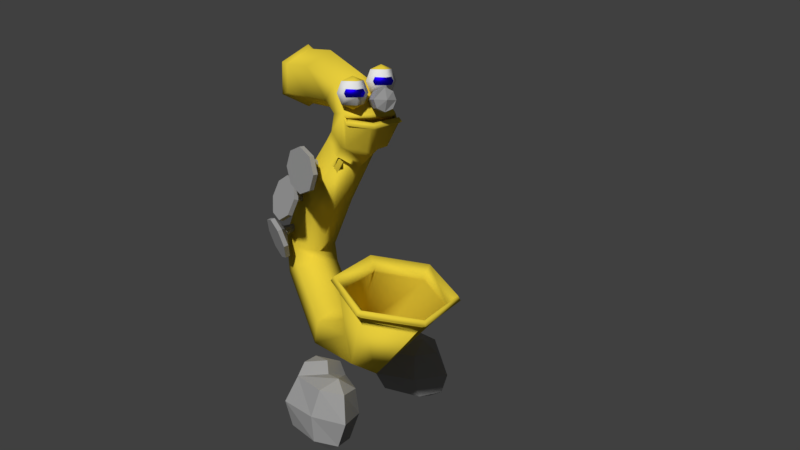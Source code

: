 # Source: sax.blend  (saved by Blender 2.79.0; exported with 4.5.12 LTS)
import bpy
from mathutils import Matrix  # noqa: F401  (used for matrix-valued properties, if any)

bpy.ops.wm.read_factory_settings(use_empty=True)
scene = bpy.context.scene
scene.name = 'Scene'

# ---- collections
col_collection_1 = bpy.data.collections.new('Collection 1'); scene.collection.children.link(col_collection_1)
col_collection_11 = bpy.data.collections.new('Collection 11'); scene.collection.children.link(col_collection_11)

# ---- materials (node trees are filled in below, after node groups)
mat_eyes = bpy.data.materials.new('Eyes')
mat_eyes.alpha_threshold = 0.0
mat_eyes.roughness = 0.5
mat_material_003 = bpy.data.materials.new('Material.003')
mat_material_003.alpha_threshold = 0.0
mat_material_003.roughness = 0.5
mat_sax_material = bpy.data.materials.new('Sax material')
mat_sax_material.alpha_threshold = 0.0
mat_sax_material.roughness = 0.5
mat_nobs = bpy.data.materials.new('Nobs')
mat_nobs.alpha_threshold = 0.0
mat_nobs.roughness = 0.5

# ---- material node trees
mat_eyes.use_nodes = True; mat_eyes.node_tree.nodes.clear()
_N = mat_eyes.node_tree.nodes; _L = mat_eyes.node_tree.links
n0 = _N.new('ShaderNodeOutputMaterial'); n0.name = 'Material Output'; n0.location = (340, 393)
n1 = _N.new('ShaderNodeBsdfAnisotropic'); n1.name = 'Glossy BSDF'; n1.location = (117, 457)
n1.distribution = 'GGX'
n1.inputs[0].default_value = (0.01012, 0.0, 1.0, 1.0)
n1.inputs[1].default_value = 0.4472
_L.new(n1.outputs[0], n0.inputs[0])
n0.is_active_output = True
mat_material_003.use_nodes = True; mat_material_003.node_tree.nodes.clear()
_N = mat_material_003.node_tree.nodes; _L = mat_material_003.node_tree.links
n0 = _N.new('ShaderNodeOutputMaterial'); n0.name = 'Material Output'; n0.location = (300, 300)
n1 = _N.new('ShaderNodeBsdfDiffuse'); n1.name = 'Diffuse BSDF'; n1.location = (10, 300)
_L.new(n1.outputs[0], n0.inputs[0])
n0.is_active_output = True
mat_sax_material.use_nodes = True; mat_sax_material.node_tree.nodes.clear()
_N = mat_sax_material.node_tree.nodes; _L = mat_sax_material.node_tree.links
n0 = _N.new('ShaderNodeOutputMaterial'); n0.name = 'Material Output'; n0.location = (300, 300)
n1 = _N.new('ShaderNodeBsdfAnisotropic'); n1.name = 'Glossy BSDF'; n1.location = (82, 387)
n1.distribution = 'GGX'
n1.inputs[0].default_value = (0.7991, 0.6105, 0.04519, 1.0)
n1.inputs[1].default_value = 0.4472
n2 = _N.new('ShaderNodeBsdfDiffuse'); n2.name = 'Diffuse BSDF'; n2.location = (66, 175)
n2.inputs[0].default_value = (0.7991, 0.6105, 0.04519, 1.0)
_L.new(n2.outputs[0], n0.inputs[0])
n0.is_active_output = True
mat_nobs.use_nodes = True; mat_nobs.node_tree.nodes.clear()
_N = mat_nobs.node_tree.nodes; _L = mat_nobs.node_tree.links
n0 = _N.new('ShaderNodeOutputMaterial'); n0.name = 'Material Output'; n0.location = (300, 300)
n1 = _N.new('ShaderNodeBsdfDiffuse'); n1.name = 'Diffuse BSDF'; n1.location = (10, 300)
n1.inputs[0].default_value = (0.3185, 0.3185, 0.3185, 1.0)
_L.new(n1.outputs[0], n0.inputs[0])
n0.is_active_output = True

# ---- world
world_world = bpy.data.worlds.new('World'); scene.world = world_world
world_world.color = (0.05088, 0.05088, 0.05088)
world_world.use_sun_shadow = False
world_world.sun_shadow_jitter_overblur = 0.0
world_world.cycles.sampling_method = 'MANUAL'

# ---- cameras
cam_camera = bpy.data.cameras.new('Camera')
cam_camera.clip_end = 100.0
cam_camera.lens = 35.0
cam_camera.sensor_width = 32.0
cam_camera.sensor_height = 18.0
cam_camera.ortho_scale = 7.314
cam_camera.dof.focus_distance = 0.0

# ---- lights
light_lamp = bpy.data.lights.new('Lamp', 'SUN')
light_lamp.transmission_factor = 0.0
light_lamp.cutoff_distance = 30.0
light_lamp.angle = 0.1993
light_lamp.energy = 1.0
light_lamp.shadow_buffer_clip_start = 1.001
light_lamp.shadow_soft_size = 0.1
light_lamp.shadow_cascade_max_distance = 1000.0

# ---- meshes
me_sphere = bpy.data.meshes.new('Sphere')
me_sphere.from_pydata([(0.347, 0.5479, -0.2537), (0.0, -8.742e-08, -1.0), (0.7071, -1.183e-07, 0.7071), (1.0, -1.311e-07, -1.033e-07), (0.7071, -1.183e-07, -0.7071), (0.347, -0.5479, 0.2537), (0.3721, -0.6824, -1.554e-07), (0.347, -0.5479, -0.2537), (-8.742e-08, -8.742e-08, 1.0), (-0.7071, 5.303e-09, 0.7071), (-1.0, 4.371e-08, -2.225e-07), (-0.7071, 5.303e-09, -0.7071), (0.347, 0.5479, 0.2537), (0.3721, 0.6824, -2.972e-07), (0.8049, -1.183e-07, -0.235), (0.0, 0.7071, -0.7071), (-6.182e-08, -0.7071, 0.7071), (-8.742e-08, -1.0, -1.629e-07), (-6.182e-08, -0.7071, -0.7071), (0.8049, -1.77e-07, 0.235), (1.236e-07, 0.7071, 0.7071), (1.748e-07, 1.0, -2.821e-07)], [], [(0, 13, 3, 14), (20, 8, 2), (1, 15, 4), (13, 12, 19, 3), (2, 8, 16), (1, 4, 18), (3, 19, 5, 6), (14, 3, 6, 7), (18, 17, 10, 11), (16, 8, 9), (1, 18, 11), (17, 16, 9, 10), (11, 10, 21, 15), (9, 8, 20), (1, 11, 15), (10, 9, 20, 21), (0, 14, 4, 15), (6, 5, 16, 17), (7, 6, 17, 18), (5, 19, 2, 16), (14, 7, 18, 4), (12, 13, 21, 20), (13, 0, 15, 21), (19, 12, 20, 2)])
me_sphere.polygons.foreach_set('use_smooth', [True] * 24)
me_sphere.polygons.foreach_set('material_index', [0, 2, 2, 0, 2, 2, 0, 0, 2, 2, 2, 2, 2, 2, 2, 2, 1, 1, 1, 1, 1, 1, 1, 1])
me_sphere.materials.append(mat_eyes)
me_sphere.materials.append(mat_material_003)
me_sphere.materials.append(mat_sax_material)
me_sphere.use_remesh_preserve_volume = False
me_sphere.use_remesh_preserve_attributes = False
me_sphere.use_mirror_vertex_groups = False
me_sphere.update()
me_torus = bpy.data.meshes.new('Torus')
me_torus.from_pydata([(1.176, -0.1022, -0.08093), (1.057, -0.3187, -0.1181), (0.8169, -0.3187, -0.1878), (0.6962, -0.1022, -0.2202), (0.8155, 0.1143, -0.183), (1.056, 0.1143, -0.1133), (0.5786, -0.1124, 0.666), (0.519, -0.3279, 0.5541), (0.3985, -0.3258, 0.335), (0.3375, -0.1083, 0.2279), (0.3971, 0.1072, 0.3398), (0.5177, 0.1051, 0.5589), (-0.1711, 0.00613, 1.108), (-0.1356, -0.2089, 0.9854), (-0.3472, -0.206, 0.8745), (-0.3131, -0.07454, 0.7568), (-0.3486, 0.1405, 0.8793), (-0.137, 0.1376, 0.9902), (-1.44, -0.1022, -0.3418), (-1.211, -0.5132, -0.2803), (-0.7553, -0.5132, -0.1481), (-0.5287, -0.1022, -0.07743), (-0.758, 0.3089, -0.139), (-1.214, 0.3089, -0.2712), (-0.6269, -0.09198, -1.026), (-0.5659, -0.3095, -0.919), (-0.4454, -0.3115, -0.7), (-0.3858, -0.09606, -0.5881), (-0.4468, 0.1215, -0.6952), (-0.5673, 0.1235, -0.9142), (0.324, -0.08775, -1.132), (0.2899, -0.3057, -1.014), (0.2202, -0.3086, -0.7738), (0.1847, -0.09352, -0.6514), (0.2188, 0.1244, -0.769), (0.2885, 0.1273, -1.009), (1.071, -0.09198, -0.5338), (0.9621, -0.3095, -0.4759), (0.7431, -0.3115, -0.3554), (0.6329, -0.09606, -0.2927), (0.7417, 0.1215, -0.3506), (0.9607, 0.1235, -0.4711), (-1.44, -0.1022, -0.3418), (-1.211, -0.5132, -0.2803), (-0.7553, -0.5132, -0.1481), (-0.5287, -0.1022, -0.07743), (-0.758, 0.3089, -0.139), (-1.214, 0.3089, -0.2712), (-1.505, -0.1022, -0.3175), (-1.243, -0.5712, -0.2472), (-0.723, -0.5712, -0.09639), (-0.4644, -0.1022, -0.01577), (-0.726, 0.3668, -0.08599), (-1.246, 0.3668, -0.2368), (-0.1711, 0.00613, 1.108), (-0.1356, -0.2048, 0.9854), (-0.3472, -0.2019, 0.8745), (-0.3131, -0.07454, 0.7568), (-0.3486, 0.1405, 0.8793), (-0.137, 0.1376, 0.9902), (-0.3176, -0.06436, 1.202), (-0.2821, -0.2223, 1.079), (-0.4937, -0.2194, 0.9685), (-0.5251, -0.05859, 0.8509), (-0.4951, 0.1565, 0.9733), (-0.2835, 0.1536, 1.084), (-0.2067, -0.06436, 1.235), (-0.1712, -0.2478, 1.336), (-0.3215, -0.2449, 1.468), (-0.3968, -0.05859, 1.582), (-0.3487, 0.1565, 1.479), (-0.1726, 0.1536, 1.341), (0.2514, -0.06436, 1.235), (0.2869, -0.2478, 1.336), (0.2667, -0.2449, 1.601), (0.2229, -0.05859, 1.745), (0.2653, 0.1565, 1.606), (0.2855, 0.1536, 1.341), (-0.3785, 0.1675, 1.243), (-0.4126, -0.05046, 1.248), (-0.3771, -0.3167, 1.238), (-0.5581, -0.3138, 1.248), (-0.6114, -0.04469, 1.246), (-0.5724, 0.1704, 1.256), (0.7489, -0.06436, 1.235), (0.7844, -0.2478, 1.336), (0.7642, -0.2449, 1.601), (0.7203, -0.05859, 1.745), (0.7628, 0.1565, 1.606), (0.783, 0.1536, 1.341), (0.8071, -0.06641, 1.198), (0.848, -0.2778, 1.315), (0.8248, -0.2745, 1.62), (0.7742, -0.05976, 1.786), (0.8231, 0.1881, 1.625), (0.8464, 0.1848, 1.32), (-0.5681, -0.2328, 0.9685), (-0.6046, -0.07296, 0.9117), (-0.5635, 0.1441, 0.9733), (-0.6015, -0.3217, 1.158), (-0.6957, -0.05992, 1.128), (-0.6158, 0.1625, 1.166), (-0.6394, -0.3382, 1.176), (-0.6948, -0.05885, 1.145), (-0.6542, 0.1644, 1.184), (-0.577, -0.2964, 1.229), (-0.6267, -0.04744, 1.227), (-0.5876, 0.1676, 1.236), (-0.5947, -0.1237, 0.9488), (-0.6824, -0.1125, 1.134), (-0.6875, -0.02635, 1.133), (-0.5982, -0.0267, 0.938), (-0.78, -0.1093, 1.276), (-0.7819, -0.181, 1.301), (-0.5016, -0.1567, 1.323), (-0.7052, -0.1853, 1.295), (-0.5008, -0.1282, 1.313), (-0.7032, -0.1136, 1.27), (-0.4982, -0.1011, 1.326), (-0.6967, -0.04525, 1.302), (-0.4953, -0.09116, 1.354), (-0.6894, -0.02033, 1.374), (-0.4938, -0.1043, 1.381), (-0.6856, -0.05344, 1.442), (-0.4946, -0.1328, 1.391), (-0.6876, -0.1252, 1.467), (-0.4972, -0.1599, 1.379), (-0.6941, -0.1935, 1.435), (-0.5001, -0.1698, 1.35), (-0.7014, -0.2184, 1.363), (-0.7735, -0.04094, 1.309), (-0.7662, -0.01602, 1.38), (-0.7624, -0.04912, 1.449), (-0.7643, -0.1209, 1.474), (-0.7709, -0.1892, 1.441), (-0.7782, -0.2141, 1.37), (-0.7642, -0.115, 1.472), (-0.8028, -0.1185, 1.375), (0.9722, 0.2967, 0.1001), (0.8112, 0.3145, 0.1328), (0.8421, 0.2148, 0.03866), (0.8411, 0.1058, 0.05029), (0.8822, 0.2103, 0.03054), (0.8647, 0.1032, 0.04549), (0.9041, 0.199, -0.00232), (0.8777, 0.09647, 0.0261), (0.895, 0.1873, -0.04066), (0.8723, 0.08958, 0.003473), (0.8603, 0.1822, -0.06201), (0.8518, 0.08656, -0.009133), (0.8202, 0.1866, -0.05389), (0.8282, 0.08916, -0.004335), (0.7983, 0.198, -0.02103), (0.8153, 0.09587, 0.01506), (0.8074, 0.2096, 0.01731), (0.8206, 0.1028, 0.03768), (1.06, 0.251, -0.03207), (1.024, 0.2041, -0.1863), (0.8842, 0.1834, -0.2722), (0.7231, 0.2012, -0.2395), (0.6351, 0.2469, -0.1073), (0.6716, 0.2939, 0.04687), (0.2457, 0.2959, 0.8665), (0.09287, 0.2631, 0.9202), (0.1278, 0.2015, 0.7987), (0.1524, 0.09663, 0.7787), (0.1658, 0.2097, 0.7854), (0.1748, 0.1015, 0.7709), (0.1835, 0.2129, 0.7485), (0.1853, 0.1034, 0.7491), (0.1707, 0.2094, 0.7096), (0.1777, 0.1013, 0.7261), (0.1347, 0.2011, 0.6916), (0.1565, 0.09635, 0.7155), (0.09672, 0.1929, 0.7049), (0.1341, 0.09153, 0.7234), (0.07895, 0.1896, 0.7418), (0.1236, 0.08961, 0.7451), (0.09181, 0.1932, 0.7807), (0.1312, 0.09173, 0.7681), (0.3172, 0.309, 0.7181), (0.2654, 0.2946, 0.5618), (0.1208, 0.2611, 0.4892), (-0.03203, 0.2283, 0.5429), (-0.1035, 0.2152, 0.6913), (-0.05178, 0.2296, 0.8476), (-0.06169, 0.2744, 0.8467), (0.08295, 0.3078, 0.9193), (-0.1134, 0.26, 0.6904), (-0.04195, 0.273, 0.542), (0.1109, 0.3059, 0.4884), (0.2555, 0.3393, 0.561), (0.3073, 0.3537, 0.7173), (0.2358, 0.3407, 0.8657), (0.6735, 0.3358, 0.03365), (0.8132, 0.3564, 0.1196), (0.637, 0.2889, -0.1205), (0.7251, 0.2431, -0.2527), (0.8861, 0.2254, -0.2854), (1.026, 0.246, -0.1995), (1.062, 0.2929, -0.04529), (0.9742, 0.3387, 0.08686), (0.7343, 0.2466, 0.4985), (0.5915, 0.2085, 0.5724), (0.5965, 0.1805, 0.4347), (0.6057, 0.08388, 0.3839), (0.632, 0.19, 0.4163), (0.6267, 0.08946, 0.3731), (0.6429, 0.2022, 0.3786), (0.6331, 0.09667, 0.3508), (0.6227, 0.21, 0.3437), (0.6212, 0.1013, 0.3302), (0.5834, 0.2088, 0.332), (0.598, 0.1006, 0.3233), (0.5479, 0.1994, 0.3503), (0.577, 0.09499, 0.3341), (0.537, 0.1872, 0.388), (0.5706, 0.08778, 0.3564), (0.5571, 0.1794, 0.423), (0.5825, 0.08318, 0.377), (0.778, 0.2957, 0.3469), (0.697, 0.3271, 0.2063), (0.5387, 0.3223, 0.1592), (0.3958, 0.2843, 0.233), (0.3521, 0.2351, 0.3846), (0.4331, 0.2038, 0.5252), (0.4283, 0.2458, 0.5374), (0.5866, 0.2505, 0.5846), (0.3472, 0.2772, 0.3968), (0.3909, 0.3263, 0.2452), (0.5338, 0.3643, 0.1713), (0.6921, 0.3691, 0.2185), (0.7731, 0.3377, 0.3591), (0.7294, 0.2886, 0.5107)], [], [(0, 6, 7, 1), (1, 7, 8, 2), (2, 8, 9, 3), (3, 9, 10, 4), (4, 10, 11, 5), (5, 11, 6, 0), (6, 12, 13, 7), (7, 13, 14, 8), (8, 14, 15, 9), (9, 15, 16, 10), (10, 16, 17, 11), (11, 17, 12, 6), (18, 24, 25, 19), (19, 25, 26, 20), (20, 26, 27, 21), (21, 27, 28, 22), (22, 28, 29, 23), (23, 29, 24, 18), (24, 30, 31, 25), (25, 31, 32, 26), (26, 32, 33, 27), (27, 33, 34, 28), (28, 34, 35, 29), (29, 35, 30, 24), (30, 36, 37, 31), (31, 37, 38, 32), (32, 38, 39, 33), (33, 39, 40, 34), (34, 40, 41, 35), (35, 41, 36, 30), (36, 0, 1, 37), (37, 1, 2, 38), (38, 2, 3, 39), (39, 3, 4, 40), (40, 4, 5, 41), (41, 5, 0, 36), (22, 23, 47, 46), (20, 21, 45, 44), (19, 20, 44, 43), (18, 19, 43, 42), (23, 18, 42, 47), (21, 22, 46, 45), (45, 46, 52, 51), (42, 43, 49, 48), (47, 42, 48, 53), (44, 45, 51, 50), (43, 44, 50, 49), (46, 47, 53, 52), (13, 12, 54, 55), (17, 16, 58, 59), (12, 17, 59, 54), (15, 14, 56, 57), (16, 15, 57, 58), (14, 13, 55, 56), (55, 54, 60, 61), (58, 57, 63, 64), (59, 58, 64, 65), (54, 59, 65, 60), (56, 55, 61, 62), (57, 56, 62, 63), (79, 78, 71, 66), (81, 80, 67, 68), (82, 81, 68, 69), (80, 79, 66, 67), (83, 82, 69, 70), (78, 83, 70, 71), (70, 69, 75, 76), (71, 70, 76, 77), (66, 71, 77, 72), (68, 67, 73, 74), (69, 68, 74, 75), (67, 66, 72, 73), (65, 64, 83, 78), (61, 60, 79, 80), (63, 62, 96, 108, 97), (62, 61, 80, 81), (60, 65, 78, 79), (74, 73, 85, 86), (75, 74, 86, 87), (73, 72, 84, 85), (76, 75, 87, 88), (77, 76, 88, 89), (72, 77, 89, 84), (86, 85, 91, 92), (87, 86, 92, 93), (85, 84, 90, 91), (88, 87, 93, 94), (89, 88, 94, 95), (84, 89, 95, 90), (98, 111, 110, 101), (97, 108, 109, 100), (83, 64, 98, 101), (62, 81, 99, 96), (64, 63, 97, 111, 98), (100, 109, 99, 102, 103), (101, 110, 100, 103, 104), (81, 82, 106, 105), (82, 83, 107, 106), (109, 108, 96, 99), (110, 111, 97, 100), (119, 117, 112, 130), (114, 115, 117, 116), (125, 123, 132, 136, 133), (116, 117, 119, 118), (115, 129, 135, 113), (118, 119, 121, 120), (123, 121, 131, 132), (120, 121, 123, 122), (129, 127, 134, 135), (122, 123, 125, 124), (121, 119, 130, 131), (124, 125, 127, 126), (117, 115, 113, 112), (112, 113, 135, 137), (126, 127, 129, 128), (127, 125, 133, 134), (128, 129, 115, 114), (114, 116, 118, 120, 122, 124, 126, 128), (131, 137, 136, 132), (136, 137, 135, 134, 133), (137, 131, 130, 112), (144, 145, 147, 146), (144, 146, 157, 156), (142, 143, 145, 144), (146, 148, 158, 157), (140, 141, 143, 142), (148, 150, 159, 158), (152, 154, 161, 160), (146, 147, 149, 148), (154, 140, 139, 161), (148, 149, 151, 150), (150, 152, 160, 159), (150, 151, 153, 152), (143, 141, 155, 153, 151, 149, 147, 145), (160, 161, 194, 196), (152, 153, 155, 154), (140, 142, 138, 139), (154, 155, 141, 140), (142, 144, 156, 138), (168, 169, 171, 170), (168, 170, 181, 180), (166, 167, 169, 168), (170, 172, 182, 181), (164, 165, 167, 166), (172, 174, 183, 182), (176, 178, 185, 184), (170, 171, 173, 172), (178, 164, 163, 185), (172, 173, 175, 174), (174, 176, 184, 183), (174, 175, 177, 176), (167, 165, 179, 177, 175, 173, 171, 169), (162, 180, 192, 193), (176, 177, 179, 178), (164, 166, 162, 163), (178, 179, 165, 164), (166, 168, 180, 162), (187, 193, 192, 191, 190, 189, 188, 186), (184, 185, 186, 188), (182, 183, 189, 190), (163, 162, 193, 187), (181, 182, 190, 191), (180, 181, 191, 192), (185, 163, 187, 186), (183, 184, 188, 189), (195, 201, 200, 199, 198, 197, 196, 194), (158, 159, 197, 198), (139, 138, 201, 195), (157, 158, 198, 199), (156, 157, 199, 200), (161, 139, 195, 194), (159, 160, 196, 197), (138, 156, 200, 201), (208, 209, 211, 210), (208, 210, 221, 220), (206, 207, 209, 208), (210, 212, 222, 221), (204, 205, 207, 206), (212, 214, 223, 222), (216, 218, 225, 224), (210, 211, 213, 212), (218, 204, 203, 225), (212, 213, 215, 214), (214, 216, 224, 223), (214, 215, 217, 216), (207, 205, 219, 217, 215, 213, 211, 209), (224, 225, 226, 228), (216, 217, 219, 218), (204, 206, 202, 203), (218, 219, 205, 204), (206, 208, 220, 202), (227, 233, 232, 231, 230, 229, 228, 226), (222, 223, 229, 230), (203, 202, 233, 227), (221, 222, 230, 231), (220, 221, 231, 232), (225, 203, 227, 226), (223, 224, 228, 229), (202, 220, 232, 233)])
me_torus.polygons.foreach_set('use_smooth', [1, 1, 1, 1, 1, 1, 1, 1, 1, 1, 1, 1, 1, 1, 1, 1, 1, 1, 1, 1, 1, 1, 1, 1, 1, 1, 1, 1, 1, 1, 1, 1, 1, 1, 1, 1, 1, 1, 1, 1, 1, 1, 1, 1, 1, 1, 1, 1, 1, 1, 1, 1, 1, 1, 1, 1, 1, 1, 1, 1, 1, 1, 1, 1, 1, 1, 1, 1, 1, 1, 1, 1, 1, 1, 1, 1, 1, 1, 1, 1, 1, 1, 1, 1, 1, 1, 1, 1, 1, 1, 1, 1, 1, 1, 1, 1, 1, 1, 1, 1, 0, 0, 0, 0, 0, 0, 0, 0, 0, 0, 0, 0, 0, 0, 0, 0, 0, 0, 0, 0, 0, 0, 0, 0, 0, 0, 0, 0, 0, 0, 0, 0, 0, 0, 0, 0, 0, 0, 0, 0, 0, 0, 0, 0, 0, 0, 0, 0, 0, 0, 0, 0, 0, 0, 0, 0, 0, 0, 0, 0, 0, 0, 0, 0, 0, 0, 0, 0, 0, 0, 0, 0, 0, 0, 0, 0, 0, 0, 0, 0, 0, 0, 0, 0, 0, 0, 0, 0, 0, 0, 0, 0, 0, 0, 0, 0, 0, 0, 0])
me_torus.polygons.foreach_set('material_index', [0, 0, 0, 0, 0, 0, 0, 0, 0, 0, 0, 0, 0, 0, 0, 0, 0, 0, 0, 0, 0, 0, 0, 0, 0, 0, 0, 0, 0, 0, 0, 0, 0, 0, 0, 0, 0, 0, 0, 0, 0, 0, 0, 0, 0, 0, 0, 0, 0, 0, 0, 0, 0, 0, 0, 0, 0, 0, 0, 0, 0, 0, 0, 0, 0, 0, 0, 0, 0, 0, 0, 0, 0, 0, 0, 0, 0, 0, 0, 0, 0, 0, 0, 0, 0, 0, 0, 0, 0, 0, 0, 0, 0, 0, 0, 0, 0, 0, 0, 0, 1, 1, 1, 1, 1, 1, 1, 1, 1, 1, 1, 1, 1, 1, 1, 1, 1, 1, 1, 1, 1, 1, 1, 1, 1, 1, 1, 1, 1, 1, 1, 1, 1, 1, 1, 1, 1, 1, 1, 1, 1, 1, 1, 1, 1, 1, 1, 1, 1, 1, 1, 1, 1, 1, 1, 1, 1, 1, 1, 1, 1, 1, 1, 1, 1, 1, 1, 1, 1, 1, 1, 1, 1, 1, 1, 1, 1, 1, 1, 1, 1, 1, 1, 1, 1, 1, 1, 1, 1, 1, 1, 1, 1, 1, 1, 1, 1, 1, 1])
me_torus.materials.append(mat_sax_material)
me_torus.materials.append(mat_nobs)
me_torus.use_remesh_preserve_volume = False
me_torus.use_remesh_preserve_attributes = False
me_torus.use_mirror_vertex_groups = False
me_torus.update()
me_sphere_001 = bpy.data.meshes.new('Sphere.001')
me_sphere_001.from_pydata([(0.0, 1.864, -0.7071), (0.0, 0.005189, -1.0), (0.7071, 1.152, 0.7071), (1.0, 1.157, -1.033e-07), (0.7071, 1.157, -0.7071), (-6.182e-08, -0.4875, 0.7071), (-8.742e-08, -0.7804, -1.629e-07), (-6.182e-08, -0.4823, -0.7071), (-8.742e-08, -8.742e-08, 1.0), (-0.7071, 1.157, 0.7071), (-1.0, 1.157, -2.225e-07), (-0.7071, 1.157, -0.7071), (1.236e-07, 1.864, 0.7071), (1.748e-07, 2.157, -2.821e-07), (0.5363, 0.005189, 0.7071), (0.7292, 0.005189, -1.388e-07), (0.003185, 0.005189, 0.9987), (0.534, 0.005189, -0.7071), (-0.5206, -0.04128, 0.7071), (-0.6918, -0.07695, -1.846e-07), (-0.5206, -0.0376, -0.7071), (-7.257e-09, 0.7081, 0.8888), (-0.5305, 1.23, 1.084), (0.0002059, 1.761, 1.084), (0.0002058, 0.8934, 1.221), (0.5309, 1.226, 1.084)], [], [(1, 0, 4), (13, 12, 2, 3), (0, 13, 3, 4), (21, 2, 25, 24), (1, 17, 7), (3, 2, 14, 15), (4, 3, 15, 17), (2, 16, 14), (1, 20, 11), (6, 5, 18, 19), (7, 6, 19, 20), (5, 8, 18), (1, 11, 0), (10, 9, 12, 13), (11, 10, 13, 0), (9, 8, 21), (14, 16, 8, 5), (17, 1, 4), (15, 14, 5, 6), (17, 15, 6, 7), (18, 8, 9), (20, 1, 7), (19, 18, 9, 10), (20, 19, 10, 11), (2, 12, 23, 25), (2, 21, 8, 16), (23, 24, 25), (24, 23, 22), (12, 9, 22, 23), (9, 21, 24, 22)])
me_sphere_001.materials.append(mat_nobs)
me_sphere_001.use_remesh_preserve_volume = False
me_sphere_001.use_remesh_preserve_attributes = False
me_sphere_001.use_mirror_vertex_groups = False
me_sphere_001.update()

# ---- objects
ob_sphere = bpy.data.objects.new('Sphere', me_sphere)
ob_torus = bpy.data.objects.new('Torus', me_torus)
ob_lamp = bpy.data.objects.new('Lamp', light_lamp)
ob_camera = bpy.data.objects.new('Camera', cam_camera)
ob_sphere_002 = bpy.data.objects.new('Sphere.002', me_sphere_001)
ob_sphere_001 = bpy.data.objects.new('Sphere.001', me_sphere_001)

# ---- transforms, parenting, visibility, modifiers, constraints
ob_sphere.location = (0.473, -0.2367, 2.692)
ob_sphere.rotation_euler = (0.000887, -0.0004382, -0.2642)
ob_sphere.scale = (0.1354, 0.1354, 0.1354)
ob_sphere.lineart.crease_threshold = 0.0
_m = ob_sphere.modifiers.new('Array', 'ARRAY')
_m.constant_offset_displace = (0.0, 0.0, 0.0)
_m.relative_offset_displace = (-0.5, 1.1, 0.3)
ob_torus.location = (-0.1078, -0.0348, 1.264)
ob_torus.rotation_euler = (0.0, 0.0, -3.32)
ob_torus.lineart.crease_threshold = 0.0
_m = ob_torus.modifiers.new('Solidify', 'SOLIDIFY')
_m.thickness = 0.05
_m.nonmanifold_thickness_mode = 'FIXED'
_m.nonmanifold_merge_threshold = 0.0003
ob_lamp.location = (4.076, 1.005, 7.39)
ob_lamp.rotation_euler = (0.6503, 0.05522, 1.866)
ob_lamp.lock_rotations_4d = False
ob_lamp.empty_display_type = 'ARROWS'
ob_lamp.color = (0.0, 0.0, 0.0, 0.0)
ob_lamp.hide_render = True
ob_lamp.lineart.crease_threshold = 0.0
ob_camera.location = (6.404, -4.236, 3.219)
ob_camera.rotation_euler = (1.347, -1.197e-07, 0.924)
ob_camera.lock_rotations_4d = False
ob_camera.empty_display_type = 'ARROWS'
ob_camera.color = (0.0, 0.0, 0.0, 0.0)
ob_camera.display_type = 'WIRE'
ob_camera.lineart.crease_threshold = 0.0
ob_sphere_002.location = (0.2776, 0.7083, 0.02421)
ob_sphere_002.rotation_euler = (0.04045, -0.2173, 1.793)
ob_sphere_002.scale = (0.3184, 0.3184, 0.3184)
ob_sphere_002.lineart.crease_threshold = 0.0
ob_sphere_001.location = (0.5417, -0.5102, -0.01538)
ob_sphere_001.rotation_euler = (-0.03004, 0.145, 1.366)
ob_sphere_001.scale = (0.3184, 0.3184, 0.3184)
ob_sphere_001.lineart.crease_threshold = 0.0

# ---- collection membership
col_collection_1.objects.link(ob_sphere)
col_collection_1.objects.link(ob_torus)
col_collection_1.objects.link(ob_lamp)
col_collection_1.objects.link(ob_camera)
col_collection_11.objects.link(ob_sphere_002)
col_collection_11.objects.link(ob_sphere_001)

# ---- scene / render settings (as saved in the file)
scene.camera = ob_camera
scene.frame_start = 1; scene.frame_end = 250; scene.frame_set(44)
scene.render.engine = 'CYCLES'
scene.render.resolution_percentage = 50
scene.render.dither_intensity = 0.0
scene.cycles.use_denoising = False
scene.cycles.samples = 128
scene.cycles.sampling_pattern = 'TABULATED_SOBOL'
scene.cycles.use_adaptive_sampling = False
scene.cycles.use_light_tree = False
scene.cycles.blur_glossy = 0.0
scene.cycles.sample_clamp_indirect = 0.0
scene.view_settings.view_transform = 'Standard'
bpy.context.view_layer.update()

# ---- added for rendering (the .blend has no usable light): sun
light_auto_sun = bpy.data.lights.new('AutoSun', 'SUN')
light_auto_sun.energy = 3.0
light_auto_sun.angle = 0.0523599
ob_auto_sun = bpy.data.objects.new('AutoSun', light_auto_sun)
scene.collection.objects.link(ob_auto_sun)
ob_auto_sun.rotation_euler = (0.872665, 0.174533, 0.523599)
bpy.context.view_layer.update()

